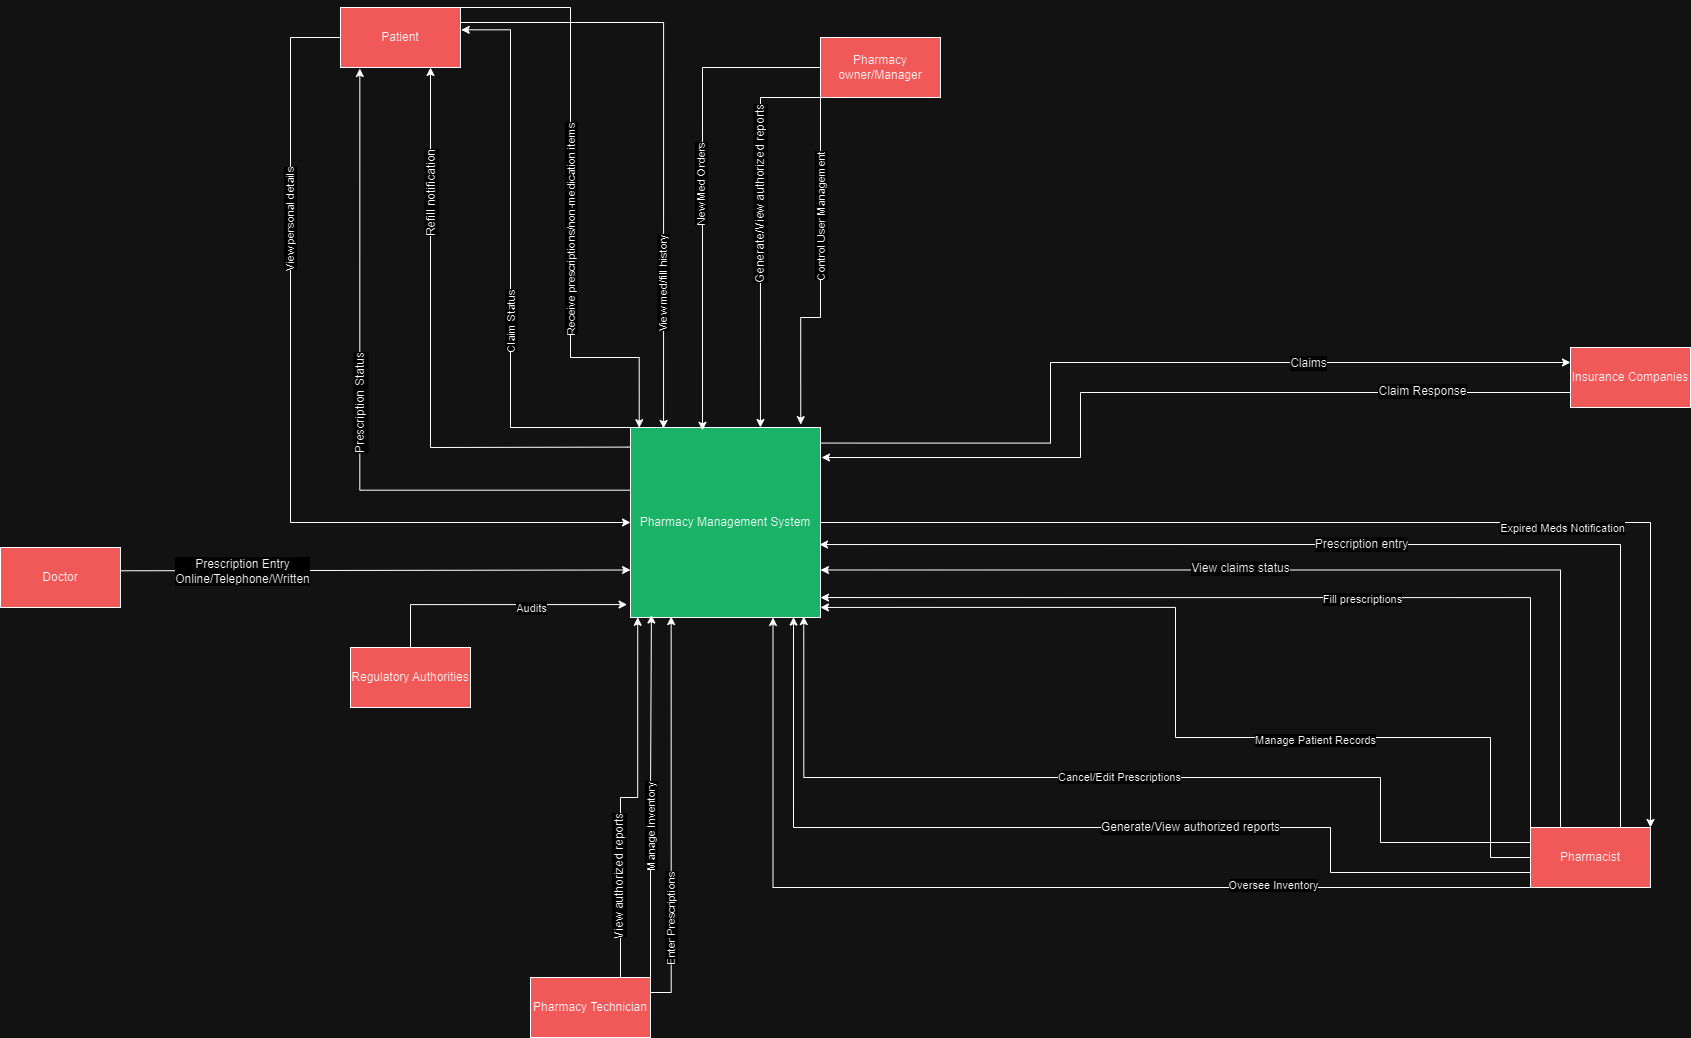

The diagram above was exported from draw.io. Its source (the exported page's mxGraphModel, read from the mxfile embedded in the PNG):
<mxGraphModel dx="2314" dy="1042" grid="1" gridSize="10" guides="1" tooltips="1" connect="1" arrows="1" fold="1" page="1" pageScale="1" pageWidth="850" pageHeight="1100" math="0" shadow="0">
  <root>
    <mxCell id="0" />
    <mxCell id="1" parent="0" />
    <mxCell id="Py4myw76ZmAhveihlUAi-9" style="edgeStyle=orthogonalEdgeStyle;rounded=0;orthogonalLoop=1;jettySize=auto;html=1;exitX=0.996;exitY=0.082;exitDx=0;exitDy=0;entryX=0;entryY=0.25;entryDx=0;entryDy=0;exitPerimeter=0;" parent="1" source="Py4myw76ZmAhveihlUAi-1" target="Py4myw76ZmAhveihlUAi-6" edge="1">
      <mxGeometry relative="1" as="geometry">
        <mxPoint x="1260" y="140" as="targetPoint" />
        <Array as="points">
          <mxPoint x="1050" y="466" />
          <mxPoint x="1050" y="385" />
        </Array>
      </mxGeometry>
    </mxCell>
    <mxCell id="i4PvS4wPfLfv08Z7c9G4-14" value="&lt;span style=&quot;font-size: 12px; background-color: rgb(251, 251, 251);&quot;&gt;Claims&lt;/span&gt;" style="edgeLabel;html=1;align=center;verticalAlign=middle;resizable=0;points=[];" vertex="1" connectable="0" parent="Py4myw76ZmAhveihlUAi-9">
      <mxGeometry x="0.369" relative="1" as="geometry">
        <mxPoint as="offset" />
      </mxGeometry>
    </mxCell>
    <mxCell id="Py4myw76ZmAhveihlUAi-18" style="edgeStyle=orthogonalEdgeStyle;rounded=0;orthogonalLoop=1;jettySize=auto;html=1;exitX=0.95;exitY=0.33;exitDx=0;exitDy=0;exitPerimeter=0;entryX=0.161;entryY=1.017;entryDx=0;entryDy=0;entryPerimeter=0;" parent="1" source="Py4myw76ZmAhveihlUAi-1" target="Py4myw76ZmAhveihlUAi-7" edge="1">
      <mxGeometry relative="1" as="geometry">
        <mxPoint x="370" y="200" as="targetPoint" />
      </mxGeometry>
    </mxCell>
    <mxCell id="i4PvS4wPfLfv08Z7c9G4-11" value="&lt;span style=&quot;font-size: 12px; background-color: rgb(251, 251, 251);&quot;&gt;Prescription Status&lt;/span&gt;" style="edgeLabel;html=1;align=center;verticalAlign=middle;resizable=0;points=[];rotation=-90;" vertex="1" connectable="0" parent="Py4myw76ZmAhveihlUAi-18">
      <mxGeometry x="0.2312" y="-23" relative="1" as="geometry">
        <mxPoint x="-22" as="offset" />
      </mxGeometry>
    </mxCell>
    <mxCell id="Py4myw76ZmAhveihlUAi-36" style="edgeStyle=orthogonalEdgeStyle;rounded=0;orthogonalLoop=1;jettySize=auto;html=1;entryX=0.75;entryY=1;entryDx=0;entryDy=0;exitX=0;exitY=0.103;exitDx=0;exitDy=0;exitPerimeter=0;" parent="1" source="Py4myw76ZmAhveihlUAi-1" target="Py4myw76ZmAhveihlUAi-7" edge="1">
      <mxGeometry relative="1" as="geometry">
        <mxPoint x="520" y="470" as="sourcePoint" />
        <mxPoint x="670" y="270" as="targetPoint" />
        <Array as="points">
          <mxPoint x="627" y="470" />
          <mxPoint x="450" y="470" />
        </Array>
      </mxGeometry>
    </mxCell>
    <mxCell id="i4PvS4wPfLfv08Z7c9G4-12" value="&lt;span style=&quot;font-size: 12px; background-color: rgb(251, 251, 251);&quot;&gt;Refill notification&lt;/span&gt;" style="edgeLabel;html=1;align=center;verticalAlign=middle;resizable=0;points=[];rotation=-90;" vertex="1" connectable="0" parent="Py4myw76ZmAhveihlUAi-36">
      <mxGeometry x="0.5282" y="58" relative="1" as="geometry">
        <mxPoint x="58" y="-10" as="offset" />
      </mxGeometry>
    </mxCell>
    <mxCell id="i4PvS4wPfLfv08Z7c9G4-29" style="edgeStyle=orthogonalEdgeStyle;rounded=0;orthogonalLoop=1;jettySize=auto;html=1;exitX=1;exitY=0.5;exitDx=0;exitDy=0;entryX=1;entryY=0;entryDx=0;entryDy=0;" edge="1" parent="1" source="Py4myw76ZmAhveihlUAi-1" target="Py4myw76ZmAhveihlUAi-23">
      <mxGeometry relative="1" as="geometry">
        <mxPoint x="1704.5714285714287" y="545" as="targetPoint" />
      </mxGeometry>
    </mxCell>
    <mxCell id="i4PvS4wPfLfv08Z7c9G4-30" value="Expired Meds Notification" style="edgeLabel;html=1;align=center;verticalAlign=middle;resizable=0;points=[];" vertex="1" connectable="0" parent="i4PvS4wPfLfv08Z7c9G4-29">
      <mxGeometry x="0.1199" y="-2" relative="1" as="geometry">
        <mxPoint x="105" y="3" as="offset" />
      </mxGeometry>
    </mxCell>
    <mxCell id="Py4myw76ZmAhveihlUAi-1" value="Pharmacy Management System" style="rectangle;whiteSpace=wrap;html=1;aspect=fixed;fillColor=#00994D;" parent="1" vertex="1">
      <mxGeometry x="630" y="450" width="190" height="190" as="geometry" />
    </mxCell>
    <mxCell id="Py4myw76ZmAhveihlUAi-5" value="Pharmacy Technician" style="rounded=0;whiteSpace=wrap;html=1;fillColor=#FF6666;" parent="1" vertex="1">
      <mxGeometry x="530" y="1000" width="120" height="60" as="geometry" />
    </mxCell>
    <mxCell id="Py4myw76ZmAhveihlUAi-6" value="Insurance Companies" style="rounded=0;whiteSpace=wrap;html=1;fillColor=#FF6666;" parent="1" vertex="1">
      <mxGeometry x="1570" y="370" width="120" height="60" as="geometry" />
    </mxCell>
    <mxCell id="i4PvS4wPfLfv08Z7c9G4-44" style="edgeStyle=orthogonalEdgeStyle;rounded=0;orthogonalLoop=1;jettySize=auto;html=1;exitX=0;exitY=0.5;exitDx=0;exitDy=0;entryX=0;entryY=0.5;entryDx=0;entryDy=0;" edge="1" parent="1" source="Py4myw76ZmAhveihlUAi-7" target="Py4myw76ZmAhveihlUAi-1">
      <mxGeometry relative="1" as="geometry">
        <Array as="points">
          <mxPoint x="290" y="60" />
          <mxPoint x="290" y="545" />
        </Array>
      </mxGeometry>
    </mxCell>
    <mxCell id="i4PvS4wPfLfv08Z7c9G4-45" value="View personal details" style="edgeLabel;html=1;align=center;verticalAlign=middle;resizable=0;points=[];rotation=-90;" vertex="1" connectable="0" parent="i4PvS4wPfLfv08Z7c9G4-44">
      <mxGeometry x="-0.4681" y="-1" relative="1" as="geometry">
        <mxPoint as="offset" />
      </mxGeometry>
    </mxCell>
    <mxCell id="Py4myw76ZmAhveihlUAi-7" value="Patient" style="rounded=0;whiteSpace=wrap;html=1;fillColor=#FF6666;" parent="1" vertex="1">
      <mxGeometry x="340" y="30" width="120" height="60" as="geometry" />
    </mxCell>
    <mxCell id="Py4myw76ZmAhveihlUAi-14" style="edgeStyle=orthogonalEdgeStyle;rounded=0;orthogonalLoop=1;jettySize=auto;html=1;entryX=0;entryY=0.75;entryDx=0;entryDy=0;exitX=0.997;exitY=0.389;exitDx=0;exitDy=0;exitPerimeter=0;" parent="1" source="Py4myw76ZmAhveihlUAi-13" target="Py4myw76ZmAhveihlUAi-1" edge="1">
      <mxGeometry relative="1" as="geometry">
        <mxPoint x="110" y="593" as="sourcePoint" />
        <Array as="points">
          <mxPoint x="110" y="593" />
        </Array>
      </mxGeometry>
    </mxCell>
    <mxCell id="i4PvS4wPfLfv08Z7c9G4-16" value="&lt;span style=&quot;font-size: 12px; text-wrap-mode: wrap; background-color: rgb(251, 251, 251);&quot;&gt;Prescription Entry Online/Telephone/Written&lt;/span&gt;" style="edgeLabel;html=1;align=center;verticalAlign=middle;resizable=0;points=[];" vertex="1" connectable="0" parent="Py4myw76ZmAhveihlUAi-14">
      <mxGeometry x="-0.4688" relative="1" as="geometry">
        <mxPoint as="offset" />
      </mxGeometry>
    </mxCell>
    <mxCell id="Py4myw76ZmAhveihlUAi-13" value="Doctor" style="rounded=0;whiteSpace=wrap;html=1;fillColor=#FF6666;" parent="1" vertex="1">
      <mxGeometry y="570" width="120" height="60" as="geometry" />
    </mxCell>
    <mxCell id="i4PvS4wPfLfv08Z7c9G4-40" style="edgeStyle=orthogonalEdgeStyle;rounded=0;orthogonalLoop=1;jettySize=auto;html=1;exitX=0.25;exitY=1;exitDx=0;exitDy=0;entryX=0.684;entryY=0;entryDx=0;entryDy=0;entryPerimeter=0;" edge="1" parent="1" source="Py4myw76ZmAhveihlUAi-21" target="Py4myw76ZmAhveihlUAi-1">
      <mxGeometry relative="1" as="geometry">
        <mxPoint x="740" y="380" as="targetPoint" />
        <Array as="points">
          <mxPoint x="760" y="120" />
        </Array>
      </mxGeometry>
    </mxCell>
    <mxCell id="i4PvS4wPfLfv08Z7c9G4-41" value="&lt;span style=&quot;font-size: 12px; background-color: rgb(251, 251, 251);&quot;&gt;Generate/View authorized reports&lt;/span&gt;" style="edgeLabel;html=1;align=center;verticalAlign=middle;resizable=0;points=[];rotation=-90;" vertex="1" connectable="0" parent="i4PvS4wPfLfv08Z7c9G4-40">
      <mxGeometry x="-0.488" relative="1" as="geometry">
        <mxPoint y="79" as="offset" />
      </mxGeometry>
    </mxCell>
    <mxCell id="Py4myw76ZmAhveihlUAi-21" value="Pharmacy owner/Manager" style="rounded=0;whiteSpace=wrap;html=1;fillColor=#FF6666;" parent="1" vertex="1">
      <mxGeometry x="820" y="60" width="120" height="60" as="geometry" />
    </mxCell>
    <mxCell id="Py4myw76ZmAhveihlUAi-22" value="&lt;span style=&quot;color: rgba(0, 0, 0, 0); font-family: monospace; font-size: 0px; text-align: start;&quot;&gt;%3CmxGraphModel%3E%3Croot%3E%3CmxCell%20id%3D%220%22%2F%3E%3CmxCell%20id%3D%221%22%20parent%3D%220%22%2F%3E%3CmxCell%20id%3D%222%22%20value%3D%22Pharmacists%22%20style%3D%22rounded%3D0%3BwhiteSpace%3Dwrap%3Bhtml%3D1%3B%22%20vertex%3D%221%22%20parent%3D%221%22%3E%3CmxGeometry%20x%3D%2250%22%20y%3D%22340%22%20width%3D%22120%22%20height%3D%2260%22%20as%3D%22geometry%22%2F%3E%3C%2FmxCell%3E%3C%2Froot%3E%3C%2FmxGraphModel%3E&lt;/span&gt;" style="text;html=1;align=center;verticalAlign=middle;resizable=0;points=[];autosize=1;strokeColor=none;fillColor=none;" parent="1" vertex="1">
      <mxGeometry x="1180" y="688" width="20" height="30" as="geometry" />
    </mxCell>
    <mxCell id="i4PvS4wPfLfv08Z7c9G4-24" style="edgeStyle=orthogonalEdgeStyle;rounded=0;orthogonalLoop=1;jettySize=auto;html=1;exitX=0.25;exitY=0;exitDx=0;exitDy=0;entryX=1;entryY=0.75;entryDx=0;entryDy=0;" edge="1" parent="1" source="Py4myw76ZmAhveihlUAi-23" target="Py4myw76ZmAhveihlUAi-1">
      <mxGeometry relative="1" as="geometry">
        <mxPoint x="850" y="620" as="targetPoint" />
        <Array as="points">
          <mxPoint x="1560" y="592" />
        </Array>
      </mxGeometry>
    </mxCell>
    <mxCell id="i4PvS4wPfLfv08Z7c9G4-25" value="&lt;span style=&quot;font-size: 12px; background-color: rgb(251, 251, 251);&quot;&gt;View claims status&lt;/span&gt;" style="edgeLabel;html=1;align=center;verticalAlign=middle;resizable=0;points=[];" vertex="1" connectable="0" parent="i4PvS4wPfLfv08Z7c9G4-24">
      <mxGeometry x="0.1599" y="-2" relative="1" as="geometry">
        <mxPoint x="1" as="offset" />
      </mxGeometry>
    </mxCell>
    <mxCell id="i4PvS4wPfLfv08Z7c9G4-31" style="edgeStyle=orthogonalEdgeStyle;rounded=0;orthogonalLoop=1;jettySize=auto;html=1;exitX=0;exitY=0.5;exitDx=0;exitDy=0;entryX=1;entryY=0.947;entryDx=0;entryDy=0;entryPerimeter=0;" edge="1" parent="1" source="Py4myw76ZmAhveihlUAi-23" target="Py4myw76ZmAhveihlUAi-1">
      <mxGeometry relative="1" as="geometry">
        <mxPoint x="1420" y="660" as="targetPoint" />
        <Array as="points">
          <mxPoint x="1490" y="880" />
          <mxPoint x="1490" y="760" />
          <mxPoint x="1175" y="760" />
          <mxPoint x="1175" y="630" />
        </Array>
      </mxGeometry>
    </mxCell>
    <mxCell id="i4PvS4wPfLfv08Z7c9G4-32" value="Manage Patient Records" style="edgeLabel;html=1;align=center;verticalAlign=middle;resizable=0;points=[];" vertex="1" connectable="0" parent="i4PvS4wPfLfv08Z7c9G4-31">
      <mxGeometry x="-0.3003" y="2" relative="1" as="geometry">
        <mxPoint as="offset" />
      </mxGeometry>
    </mxCell>
    <mxCell id="i4PvS4wPfLfv08Z7c9G4-33" style="edgeStyle=orthogonalEdgeStyle;rounded=0;orthogonalLoop=1;jettySize=auto;html=1;exitX=0;exitY=1;exitDx=0;exitDy=0;entryX=0.75;entryY=1;entryDx=0;entryDy=0;" edge="1" parent="1" source="Py4myw76ZmAhveihlUAi-23" target="Py4myw76ZmAhveihlUAi-1">
      <mxGeometry relative="1" as="geometry">
        <Array as="points">
          <mxPoint x="773" y="910" />
        </Array>
      </mxGeometry>
    </mxCell>
    <mxCell id="i4PvS4wPfLfv08Z7c9G4-34" value="Oversee Inventory" style="edgeLabel;html=1;align=center;verticalAlign=middle;resizable=0;points=[];" vertex="1" connectable="0" parent="i4PvS4wPfLfv08Z7c9G4-33">
      <mxGeometry x="-0.4974" y="-3" relative="1" as="geometry">
        <mxPoint as="offset" />
      </mxGeometry>
    </mxCell>
    <mxCell id="Py4myw76ZmAhveihlUAi-23" value="Pharmacist" style="rounded=0;whiteSpace=wrap;html=1;fillColor=#FF6666;" parent="1" vertex="1">
      <mxGeometry x="1530" y="850" width="120" height="60" as="geometry" />
    </mxCell>
    <mxCell id="Py4myw76ZmAhveihlUAi-34" value="&lt;span style=&quot;font-size: 12px; background-color: rgb(251, 251, 251);&quot;&gt;Prescription entry&lt;/span&gt;" style="edgeStyle=orthogonalEdgeStyle;rounded=0;orthogonalLoop=1;jettySize=auto;html=1;exitX=0.75;exitY=0;exitDx=0;exitDy=0;entryX=0.995;entryY=0.616;entryDx=0;entryDy=0;entryPerimeter=0;" parent="1" source="Py4myw76ZmAhveihlUAi-23" target="Py4myw76ZmAhveihlUAi-1" edge="1">
      <mxGeometry relative="1" as="geometry" />
    </mxCell>
    <mxCell id="i4PvS4wPfLfv08Z7c9G4-2" style="edgeStyle=orthogonalEdgeStyle;rounded=0;orthogonalLoop=1;jettySize=auto;html=1;exitX=0;exitY=0.75;exitDx=0;exitDy=0;" edge="1" parent="1" source="Py4myw76ZmAhveihlUAi-6">
      <mxGeometry relative="1" as="geometry">
        <mxPoint x="821" y="480" as="targetPoint" />
        <Array as="points">
          <mxPoint x="1080" y="415" />
          <mxPoint x="1080" y="480" />
        </Array>
      </mxGeometry>
    </mxCell>
    <mxCell id="i4PvS4wPfLfv08Z7c9G4-15" value="&lt;span style=&quot;font-size: 12px; background-color: rgb(251, 251, 251);&quot;&gt;Claim Response&lt;/span&gt;" style="edgeLabel;html=1;align=center;verticalAlign=middle;resizable=0;points=[];" vertex="1" connectable="0" parent="i4PvS4wPfLfv08Z7c9G4-2">
      <mxGeometry x="-0.6327" y="-2" relative="1" as="geometry">
        <mxPoint as="offset" />
      </mxGeometry>
    </mxCell>
    <mxCell id="i4PvS4wPfLfv08Z7c9G4-8" value="&lt;span style=&quot;font-size: 12px; background-color: rgb(251, 251, 251);&quot;&gt;Generate/View authorized reports&lt;/span&gt;" style="edgeStyle=orthogonalEdgeStyle;rounded=0;orthogonalLoop=1;jettySize=auto;html=1;exitX=0;exitY=0.75;exitDx=0;exitDy=0;entryX=0.858;entryY=0.998;entryDx=0;entryDy=0;entryPerimeter=0;" edge="1" parent="1" source="Py4myw76ZmAhveihlUAi-23" target="Py4myw76ZmAhveihlUAi-1">
      <mxGeometry x="-0.2238" relative="1" as="geometry">
        <Array as="points">
          <mxPoint x="1330" y="895" />
          <mxPoint x="1330" y="850" />
          <mxPoint x="793" y="850" />
        </Array>
        <mxPoint as="offset" />
      </mxGeometry>
    </mxCell>
    <mxCell id="i4PvS4wPfLfv08Z7c9G4-10" value="Cancel/Edit Prescriptions" style="edgeStyle=orthogonalEdgeStyle;rounded=0;orthogonalLoop=1;jettySize=auto;html=1;exitX=0;exitY=0.25;exitDx=0;exitDy=0;entryX=0.912;entryY=0.995;entryDx=0;entryDy=0;entryPerimeter=0;" edge="1" parent="1" source="Py4myw76ZmAhveihlUAi-23" target="Py4myw76ZmAhveihlUAi-1">
      <mxGeometry relative="1" as="geometry">
        <Array as="points">
          <mxPoint x="1380" y="865" />
          <mxPoint x="1380" y="800" />
          <mxPoint x="803" y="800" />
        </Array>
      </mxGeometry>
    </mxCell>
    <mxCell id="i4PvS4wPfLfv08Z7c9G4-20" style="edgeStyle=orthogonalEdgeStyle;rounded=0;orthogonalLoop=1;jettySize=auto;html=1;exitX=0;exitY=0;exitDx=0;exitDy=0;entryX=1.006;entryY=0.372;entryDx=0;entryDy=0;entryPerimeter=0;" edge="1" parent="1" source="Py4myw76ZmAhveihlUAi-1" target="Py4myw76ZmAhveihlUAi-7">
      <mxGeometry relative="1" as="geometry">
        <Array as="points">
          <mxPoint x="510" y="450" />
          <mxPoint x="510" y="52" />
        </Array>
      </mxGeometry>
    </mxCell>
    <mxCell id="i4PvS4wPfLfv08Z7c9G4-21" value="Claim Status" style="edgeLabel;html=1;align=center;verticalAlign=middle;resizable=0;points=[];rotation=-90;" vertex="1" connectable="0" parent="i4PvS4wPfLfv08Z7c9G4-20">
      <mxGeometry x="-0.4631" y="2" relative="1" as="geometry">
        <mxPoint x="2" y="-73" as="offset" />
      </mxGeometry>
    </mxCell>
    <mxCell id="i4PvS4wPfLfv08Z7c9G4-26" style="edgeStyle=orthogonalEdgeStyle;rounded=0;orthogonalLoop=1;jettySize=auto;html=1;exitX=0;exitY=0;exitDx=0;exitDy=0;entryX=1;entryY=0.895;entryDx=0;entryDy=0;entryPerimeter=0;" edge="1" parent="1" source="Py4myw76ZmAhveihlUAi-23" target="Py4myw76ZmAhveihlUAi-1">
      <mxGeometry relative="1" as="geometry" />
    </mxCell>
    <mxCell id="i4PvS4wPfLfv08Z7c9G4-27" value="Fill prescriptions" style="edgeLabel;html=1;align=center;verticalAlign=middle;resizable=0;points=[];" vertex="1" connectable="0" parent="i4PvS4wPfLfv08Z7c9G4-26">
      <mxGeometry x="-0.1537" y="1" relative="1" as="geometry">
        <mxPoint as="offset" />
      </mxGeometry>
    </mxCell>
    <mxCell id="i4PvS4wPfLfv08Z7c9G4-35" value="Regulatory Authorities" style="rounded=0;whiteSpace=wrap;html=1;fillColor=#FF6666;" vertex="1" parent="1">
      <mxGeometry x="350" y="670" width="120" height="60" as="geometry" />
    </mxCell>
    <mxCell id="i4PvS4wPfLfv08Z7c9G4-36" style="edgeStyle=orthogonalEdgeStyle;rounded=0;orthogonalLoop=1;jettySize=auto;html=1;exitX=0.5;exitY=0;exitDx=0;exitDy=0;entryX=-0.018;entryY=0.932;entryDx=0;entryDy=0;entryPerimeter=0;" edge="1" parent="1" source="i4PvS4wPfLfv08Z7c9G4-35" target="Py4myw76ZmAhveihlUAi-1">
      <mxGeometry relative="1" as="geometry">
        <mxPoint x="500" y="640" as="targetPoint" />
        <Array as="points">
          <mxPoint x="410" y="627" />
        </Array>
      </mxGeometry>
    </mxCell>
    <mxCell id="i4PvS4wPfLfv08Z7c9G4-37" value="Audits" style="edgeLabel;html=1;align=center;verticalAlign=middle;resizable=0;points=[];" vertex="1" connectable="0" parent="i4PvS4wPfLfv08Z7c9G4-36">
      <mxGeometry x="-0.1472" y="1" relative="1" as="geometry">
        <mxPoint x="52" y="4" as="offset" />
      </mxGeometry>
    </mxCell>
    <mxCell id="i4PvS4wPfLfv08Z7c9G4-38" style="edgeStyle=orthogonalEdgeStyle;rounded=0;orthogonalLoop=1;jettySize=auto;html=1;exitX=0;exitY=0.5;exitDx=0;exitDy=0;entryX=0.379;entryY=0.015;entryDx=0;entryDy=0;entryPerimeter=0;" edge="1" parent="1" source="Py4myw76ZmAhveihlUAi-21" target="Py4myw76ZmAhveihlUAi-1">
      <mxGeometry relative="1" as="geometry" />
    </mxCell>
    <mxCell id="i4PvS4wPfLfv08Z7c9G4-39" value="New Med Orders" style="edgeLabel;html=1;align=center;verticalAlign=middle;resizable=0;points=[];rotation=-90;" vertex="1" connectable="0" parent="i4PvS4wPfLfv08Z7c9G4-38">
      <mxGeometry x="-0.0179" y="-2" relative="1" as="geometry">
        <mxPoint as="offset" />
      </mxGeometry>
    </mxCell>
    <mxCell id="i4PvS4wPfLfv08Z7c9G4-42" style="edgeStyle=orthogonalEdgeStyle;rounded=0;orthogonalLoop=1;jettySize=auto;html=1;exitX=1;exitY=1;exitDx=0;exitDy=0;entryX=0.896;entryY=-0.015;entryDx=0;entryDy=0;entryPerimeter=0;" edge="1" parent="1" source="Py4myw76ZmAhveihlUAi-21" target="Py4myw76ZmAhveihlUAi-1">
      <mxGeometry relative="1" as="geometry">
        <Array as="points">
          <mxPoint x="820" y="120" />
          <mxPoint x="820" y="340" />
          <mxPoint x="800" y="340" />
        </Array>
      </mxGeometry>
    </mxCell>
    <mxCell id="i4PvS4wPfLfv08Z7c9G4-43" value="Control User Management" style="edgeLabel;html=1;align=center;verticalAlign=middle;resizable=0;points=[];rotation=-90;" vertex="1" connectable="0" parent="i4PvS4wPfLfv08Z7c9G4-42">
      <mxGeometry x="0.2279" y="-1" relative="1" as="geometry">
        <mxPoint x="1" y="-47" as="offset" />
      </mxGeometry>
    </mxCell>
    <mxCell id="i4PvS4wPfLfv08Z7c9G4-46" style="edgeStyle=orthogonalEdgeStyle;rounded=0;orthogonalLoop=1;jettySize=auto;html=1;exitX=1;exitY=0;exitDx=0;exitDy=0;entryX=0.046;entryY=0.001;entryDx=0;entryDy=0;entryPerimeter=0;" edge="1" parent="1" source="Py4myw76ZmAhveihlUAi-7" target="Py4myw76ZmAhveihlUAi-1">
      <mxGeometry relative="1" as="geometry">
        <Array as="points">
          <mxPoint x="570" y="30" />
          <mxPoint x="570" y="380" />
          <mxPoint x="639" y="380" />
        </Array>
      </mxGeometry>
    </mxCell>
    <mxCell id="i4PvS4wPfLfv08Z7c9G4-47" value="Receive prescriptions/non-medication items" style="edgeLabel;html=1;align=center;verticalAlign=middle;resizable=0;points=[];rotation=-90;" vertex="1" connectable="0" parent="i4PvS4wPfLfv08Z7c9G4-46">
      <mxGeometry x="0.1109" relative="1" as="geometry">
        <mxPoint as="offset" />
      </mxGeometry>
    </mxCell>
    <mxCell id="i4PvS4wPfLfv08Z7c9G4-48" style="edgeStyle=orthogonalEdgeStyle;rounded=0;orthogonalLoop=1;jettySize=auto;html=1;exitX=1;exitY=0.25;exitDx=0;exitDy=0;entryX=0.174;entryY=0.005;entryDx=0;entryDy=0;entryPerimeter=0;" edge="1" parent="1" source="Py4myw76ZmAhveihlUAi-7" target="Py4myw76ZmAhveihlUAi-1">
      <mxGeometry relative="1" as="geometry" />
    </mxCell>
    <mxCell id="i4PvS4wPfLfv08Z7c9G4-49" value="View med/fill history" style="edgeLabel;html=1;align=center;verticalAlign=middle;resizable=0;points=[];rotation=-90;" vertex="1" connectable="0" parent="i4PvS4wPfLfv08Z7c9G4-48">
      <mxGeometry x="0.6687" relative="1" as="geometry">
        <mxPoint y="-43" as="offset" />
      </mxGeometry>
    </mxCell>
    <mxCell id="i4PvS4wPfLfv08Z7c9G4-50" style="edgeStyle=orthogonalEdgeStyle;rounded=0;orthogonalLoop=1;jettySize=auto;html=1;exitX=1;exitY=0;exitDx=0;exitDy=0;entryX=0.11;entryY=0.987;entryDx=0;entryDy=0;entryPerimeter=0;" edge="1" parent="1" source="Py4myw76ZmAhveihlUAi-5" target="Py4myw76ZmAhveihlUAi-1">
      <mxGeometry relative="1" as="geometry" />
    </mxCell>
    <mxCell id="i4PvS4wPfLfv08Z7c9G4-51" value="Manage Inventory" style="edgeLabel;html=1;align=center;verticalAlign=middle;resizable=0;points=[];rotation=-90;" vertex="1" connectable="0" parent="i4PvS4wPfLfv08Z7c9G4-50">
      <mxGeometry x="-0.1689" y="2" relative="1" as="geometry">
        <mxPoint x="2" y="1" as="offset" />
      </mxGeometry>
    </mxCell>
    <mxCell id="i4PvS4wPfLfv08Z7c9G4-52" style="edgeStyle=orthogonalEdgeStyle;rounded=0;orthogonalLoop=1;jettySize=auto;html=1;exitX=1;exitY=0.25;exitDx=0;exitDy=0;entryX=0.214;entryY=0.995;entryDx=0;entryDy=0;entryPerimeter=0;" edge="1" parent="1" source="Py4myw76ZmAhveihlUAi-5" target="Py4myw76ZmAhveihlUAi-1">
      <mxGeometry relative="1" as="geometry" />
    </mxCell>
    <mxCell id="i4PvS4wPfLfv08Z7c9G4-53" value="Enter Prescriptions" style="edgeLabel;html=1;align=center;verticalAlign=middle;resizable=0;points=[];rotation=-90;" vertex="1" connectable="0" parent="i4PvS4wPfLfv08Z7c9G4-52">
      <mxGeometry x="-0.5254" relative="1" as="geometry">
        <mxPoint as="offset" />
      </mxGeometry>
    </mxCell>
    <mxCell id="i4PvS4wPfLfv08Z7c9G4-54" style="edgeStyle=orthogonalEdgeStyle;rounded=0;orthogonalLoop=1;jettySize=auto;html=1;exitX=0.75;exitY=0;exitDx=0;exitDy=0;entryX=0.038;entryY=0.999;entryDx=0;entryDy=0;entryPerimeter=0;" edge="1" parent="1" source="Py4myw76ZmAhveihlUAi-5" target="Py4myw76ZmAhveihlUAi-1">
      <mxGeometry relative="1" as="geometry" />
    </mxCell>
    <mxCell id="i4PvS4wPfLfv08Z7c9G4-55" value="&lt;span style=&quot;font-size: 12px; background-color: rgb(251, 251, 251);&quot;&gt;View authorized reports&lt;/span&gt;" style="edgeLabel;html=1;align=center;verticalAlign=middle;resizable=0;points=[];rotation=-90;" vertex="1" connectable="0" parent="i4PvS4wPfLfv08Z7c9G4-54">
      <mxGeometry x="-0.3088" y="2" relative="1" as="geometry">
        <mxPoint y="30" as="offset" />
      </mxGeometry>
    </mxCell>
  </root>
</mxGraphModel>